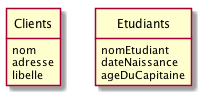

The diagram above was rendered by PlantUML. Its source (embedded in the PNG):
@startuml

class Clients {	
	nom
	adresse
	libelle
}

class Etudiants {	
	nomEtudiant
	dateNaissance
	ageDuCapitaine
}
hide class circle
hide class methods
@enduml